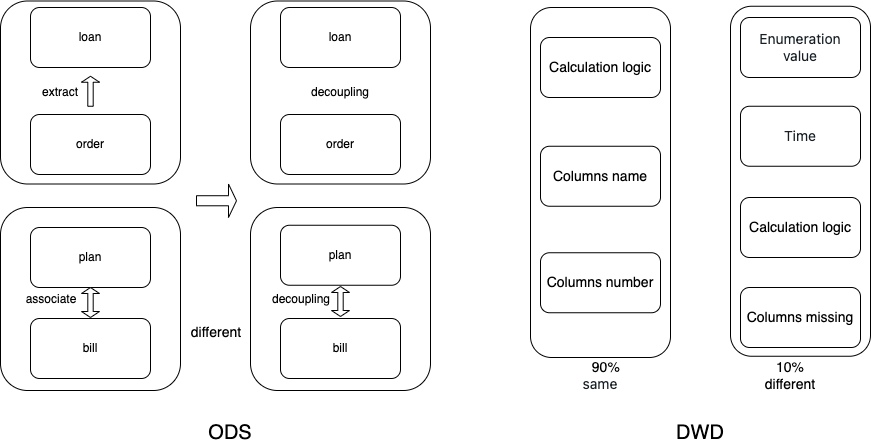

The diagram above was exported from draw.io. Its source (the exported page's mxGraphModel, read from the mxfile embedded in the PNG):
<mxGraphModel dx="1195" dy="698" grid="1" gridSize="10" guides="1" tooltips="1" connect="1" arrows="1" fold="1" page="1" pageScale="1" pageWidth="827" pageHeight="1169" math="0" shadow="0">
  <root>
    <mxCell id="0" />
    <mxCell id="1" parent="0" />
    <mxCell id="SyB39jaFuA5iz_zTbTqr-15" value="" style="rounded=1;whiteSpace=wrap;html=1;fontSize=14;" vertex="1" parent="1">
      <mxGeometry x="870" y="28.75" width="140" height="350" as="geometry" />
    </mxCell>
    <mxCell id="SyB39jaFuA5iz_zTbTqr-14" value="" style="rounded=1;whiteSpace=wrap;html=1;fontSize=14;" vertex="1" parent="1">
      <mxGeometry x="670" y="30" width="140" height="350" as="geometry" />
    </mxCell>
    <mxCell id="cvLjw8mkBtmj3vspAxVs-22" value="" style="rounded=1;whiteSpace=wrap;html=1;" parent="1" vertex="1">
      <mxGeometry x="140" y="230" width="180" height="183" as="geometry" />
    </mxCell>
    <mxCell id="cvLjw8mkBtmj3vspAxVs-21" value="" style="rounded=1;whiteSpace=wrap;html=1;" parent="1" vertex="1">
      <mxGeometry x="140" y="23.5" width="180" height="183" as="geometry" />
    </mxCell>
    <mxCell id="cvLjw8mkBtmj3vspAxVs-1" value="order" style="rounded=1;whiteSpace=wrap;html=1;" parent="1" vertex="1">
      <mxGeometry x="170" y="137" width="120" height="60" as="geometry" />
    </mxCell>
    <mxCell id="cvLjw8mkBtmj3vspAxVs-5" value="loan" style="rounded=1;whiteSpace=wrap;html=1;" parent="1" vertex="1">
      <mxGeometry x="170" y="30" width="120" height="60" as="geometry" />
    </mxCell>
    <mxCell id="cvLjw8mkBtmj3vspAxVs-12" value="extract" style="text;html=1;strokeColor=none;fillColor=none;align=center;verticalAlign=middle;whiteSpace=wrap;rounded=0;" parent="1" vertex="1">
      <mxGeometry x="170.00000000000003" y="100" width="60" height="30" as="geometry" />
    </mxCell>
    <mxCell id="cvLjw8mkBtmj3vspAxVs-13" value="plan" style="rounded=1;whiteSpace=wrap;html=1;" parent="1" vertex="1">
      <mxGeometry x="170" y="250" width="120" height="60" as="geometry" />
    </mxCell>
    <mxCell id="cvLjw8mkBtmj3vspAxVs-15" value="bill" style="rounded=1;whiteSpace=wrap;html=1;" parent="1" vertex="1">
      <mxGeometry x="170" y="341" width="120" height="60" as="geometry" />
    </mxCell>
    <mxCell id="cvLjw8mkBtmj3vspAxVs-17" value="" style="shape=singleArrow;direction=north;whiteSpace=wrap;html=1;" parent="1" vertex="1">
      <mxGeometry x="221" y="98.75" width="18" height="30" as="geometry" />
    </mxCell>
    <mxCell id="cvLjw8mkBtmj3vspAxVs-24" value="" style="shape=doubleArrow;direction=south;whiteSpace=wrap;html=1;" parent="1" vertex="1">
      <mxGeometry x="221" y="310" width="18" height="30" as="geometry" />
    </mxCell>
    <mxCell id="cvLjw8mkBtmj3vspAxVs-25" value="associate" style="text;html=1;strokeColor=none;fillColor=none;align=center;verticalAlign=middle;whiteSpace=wrap;rounded=0;" parent="1" vertex="1">
      <mxGeometry x="161.00000000000003" y="306.5" width="60" height="30" as="geometry" />
    </mxCell>
    <mxCell id="cvLjw8mkBtmj3vspAxVs-26" value="" style="rounded=1;whiteSpace=wrap;html=1;" parent="1" vertex="1">
      <mxGeometry x="390" y="230" width="180" height="183" as="geometry" />
    </mxCell>
    <mxCell id="cvLjw8mkBtmj3vspAxVs-27" value="" style="rounded=1;whiteSpace=wrap;html=1;" parent="1" vertex="1">
      <mxGeometry x="390" y="23.5" width="180" height="183" as="geometry" />
    </mxCell>
    <mxCell id="cvLjw8mkBtmj3vspAxVs-28" value="order" style="rounded=1;whiteSpace=wrap;html=1;" parent="1" vertex="1">
      <mxGeometry x="420" y="137" width="120" height="60" as="geometry" />
    </mxCell>
    <mxCell id="cvLjw8mkBtmj3vspAxVs-29" value="loan" style="rounded=1;whiteSpace=wrap;html=1;" parent="1" vertex="1">
      <mxGeometry x="420" y="30" width="120" height="60" as="geometry" />
    </mxCell>
    <mxCell id="cvLjw8mkBtmj3vspAxVs-31" value="plan" style="rounded=1;whiteSpace=wrap;html=1;" parent="1" vertex="1">
      <mxGeometry x="420" y="247.75" width="120" height="60" as="geometry" />
    </mxCell>
    <mxCell id="cvLjw8mkBtmj3vspAxVs-32" value="bill" style="rounded=1;whiteSpace=wrap;html=1;" parent="1" vertex="1">
      <mxGeometry x="420" y="341" width="120" height="60" as="geometry" />
    </mxCell>
    <mxCell id="cvLjw8mkBtmj3vspAxVs-34" value="" style="shape=doubleArrow;direction=south;whiteSpace=wrap;html=1;" parent="1" vertex="1">
      <mxGeometry x="471" y="309" width="18" height="30" as="geometry" />
    </mxCell>
    <mxCell id="cvLjw8mkBtmj3vspAxVs-35" value="decoupling" style="text;html=1;strokeColor=none;fillColor=none;align=center;verticalAlign=middle;whiteSpace=wrap;rounded=0;" parent="1" vertex="1">
      <mxGeometry x="411" y="306.5" width="60" height="30" as="geometry" />
    </mxCell>
    <mxCell id="cvLjw8mkBtmj3vspAxVs-36" value="" style="shape=singleArrow;whiteSpace=wrap;html=1;" parent="1" vertex="1">
      <mxGeometry x="336" y="206.5" width="40" height="33.5" as="geometry" />
    </mxCell>
    <mxCell id="cvLjw8mkBtmj3vspAxVs-37" value="decoupling" style="text;html=1;strokeColor=none;fillColor=none;align=center;verticalAlign=middle;whiteSpace=wrap;rounded=0;" parent="1" vertex="1">
      <mxGeometry x="450" y="100" width="60" height="30" as="geometry" />
    </mxCell>
    <mxCell id="SyB39jaFuA5iz_zTbTqr-1" value="&lt;span style=&quot;color: rgb(24, 32, 38); font-family: -apple-system, &amp;quot;system-ui&amp;quot;, &amp;quot;Segoe UI&amp;quot;, Roboto, Oxygen, Ubuntu, Cantarell, &amp;quot;Open Sans&amp;quot;, &amp;quot;Helvetica Neue&amp;quot;, Icons16, sans-serif; font-size: 14px; text-align: start; background-color: rgb(255, 255, 255);&quot;&gt;Enumeration value&lt;/span&gt;" style="rounded=1;whiteSpace=wrap;html=1;" vertex="1" parent="1">
      <mxGeometry x="880" y="40" width="120" height="60" as="geometry" />
    </mxCell>
    <mxCell id="SyB39jaFuA5iz_zTbTqr-2" value="&lt;div style=&quot;text-align: start;&quot;&gt;&lt;font face=&quot;-apple-system, system-ui, Segoe UI, Roboto, Oxygen, Ubuntu, Cantarell, Open Sans, Helvetica Neue, Icons16, sans-serif&quot; color=&quot;#182026&quot;&gt;&lt;span style=&quot;font-size: 14px; background-color: rgb(255, 255, 255);&quot;&gt;Time&lt;/span&gt;&lt;/font&gt;&lt;/div&gt;" style="rounded=1;whiteSpace=wrap;html=1;" vertex="1" parent="1">
      <mxGeometry x="880" y="128.75" width="120" height="60" as="geometry" />
    </mxCell>
    <mxCell id="SyB39jaFuA5iz_zTbTqr-4" value="&lt;div style=&quot;text-align: start;&quot;&gt;&lt;font style=&quot;font-size: 14px;&quot;&gt;Calculation logic&lt;/font&gt;&lt;br&gt;&lt;/div&gt;" style="rounded=1;whiteSpace=wrap;html=1;" vertex="1" parent="1">
      <mxGeometry x="880" y="220" width="120" height="60" as="geometry" />
    </mxCell>
    <mxCell id="SyB39jaFuA5iz_zTbTqr-5" value="&lt;div style=&quot;text-align: start;&quot;&gt;&lt;font style=&quot;font-size: 14px;&quot;&gt;Columns missing&lt;/font&gt;&lt;br&gt;&lt;/div&gt;" style="rounded=1;whiteSpace=wrap;html=1;" vertex="1" parent="1">
      <mxGeometry x="880" y="310" width="120" height="60" as="geometry" />
    </mxCell>
    <mxCell id="SyB39jaFuA5iz_zTbTqr-6" value="&lt;font style=&quot;font-size: 20px;&quot;&gt;ODS&lt;/font&gt;" style="text;html=1;strokeColor=none;fillColor=none;align=center;verticalAlign=middle;whiteSpace=wrap;rounded=0;" vertex="1" parent="1">
      <mxGeometry x="340" y="440" width="60" height="30" as="geometry" />
    </mxCell>
    <mxCell id="SyB39jaFuA5iz_zTbTqr-7" value="&lt;font style=&quot;font-size: 20px;&quot;&gt;DWD&lt;br&gt;&lt;/font&gt;" style="text;html=1;strokeColor=none;fillColor=none;align=center;verticalAlign=middle;whiteSpace=wrap;rounded=0;" vertex="1" parent="1">
      <mxGeometry x="810" y="440" width="60" height="30" as="geometry" />
    </mxCell>
    <mxCell id="SyB39jaFuA5iz_zTbTqr-8" value="&lt;font style=&quot;font-size: 14px;&quot;&gt;different&lt;/font&gt;" style="text;html=1;strokeColor=none;fillColor=none;align=center;verticalAlign=middle;whiteSpace=wrap;rounded=0;" vertex="1" parent="1">
      <mxGeometry x="326" y="340" width="60" height="30" as="geometry" />
    </mxCell>
    <mxCell id="SyB39jaFuA5iz_zTbTqr-9" value="&lt;font style=&quot;font-size: 14px;&quot;&gt;10% different&lt;/font&gt;" style="text;html=1;strokeColor=none;fillColor=none;align=center;verticalAlign=middle;whiteSpace=wrap;rounded=0;" vertex="1" parent="1">
      <mxGeometry x="900" y="383" width="60" height="30" as="geometry" />
    </mxCell>
    <mxCell id="SyB39jaFuA5iz_zTbTqr-10" value="&lt;font style=&quot;font-size: 14px;&quot;&gt;&amp;nbsp; &amp;nbsp; 90%&amp;nbsp;&lt;br&gt;&lt;span style=&quot;color: rgb(24, 32, 38); font-family: -apple-system, &amp;quot;system-ui&amp;quot;, &amp;quot;Segoe UI&amp;quot;, Roboto, Oxygen, Ubuntu, Cantarell, &amp;quot;Open Sans&amp;quot;, &amp;quot;Helvetica Neue&amp;quot;, Icons16, sans-serif; text-align: start; background-color: rgb(255, 255, 255);&quot;&gt;same&lt;/span&gt;&lt;/font&gt;" style="text;html=1;strokeColor=none;fillColor=none;align=center;verticalAlign=middle;whiteSpace=wrap;rounded=0;" vertex="1" parent="1">
      <mxGeometry x="710" y="383" width="60" height="30" as="geometry" />
    </mxCell>
    <mxCell id="SyB39jaFuA5iz_zTbTqr-11" value="&lt;div style=&quot;text-align: start;&quot;&gt;&lt;font style=&quot;font-size: 14px;&quot;&gt;Calculation logic&lt;/font&gt;&lt;br&gt;&lt;/div&gt;" style="rounded=1;whiteSpace=wrap;html=1;" vertex="1" parent="1">
      <mxGeometry x="680" y="60" width="120" height="60" as="geometry" />
    </mxCell>
    <mxCell id="SyB39jaFuA5iz_zTbTqr-12" value="&lt;div style=&quot;text-align: start;&quot;&gt;&lt;span style=&quot;font-size: 14px;&quot;&gt;Columns name&lt;/span&gt;&lt;/div&gt;" style="rounded=1;whiteSpace=wrap;html=1;" vertex="1" parent="1">
      <mxGeometry x="680" y="168.75" width="120" height="60" as="geometry" />
    </mxCell>
    <mxCell id="SyB39jaFuA5iz_zTbTqr-13" value="&lt;div style=&quot;text-align: start;&quot;&gt;&lt;span style=&quot;font-size: 14px;&quot;&gt;Columns number&lt;/span&gt;&lt;/div&gt;" style="rounded=1;whiteSpace=wrap;html=1;" vertex="1" parent="1">
      <mxGeometry x="680" y="275.25" width="120" height="60" as="geometry" />
    </mxCell>
  </root>
</mxGraphModel>